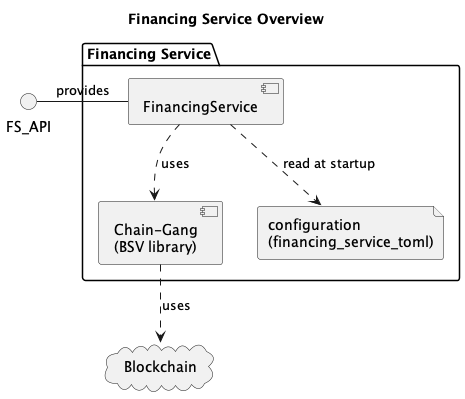

The diagram above was rendered by PlantUML. Its source (embedded in the PNG):
@startuml
title Financing Service Overview

interface FS_API
package "Financing Service" {
    FS_API - [FinancingService] : provides
    [Chain-Gang\n(BSV library)] 
    file "configuration\n(financing_service_toml)" as fs_toml
   
    [FinancingService] ..> fs_toml: read at startup

}

cloud "Blockchain" {
}
[FinancingService] ..> [Chain-Gang\n(BSV library)]: uses
[Chain-Gang\n(BSV library)] ..> Blockchain: uses


@enduml